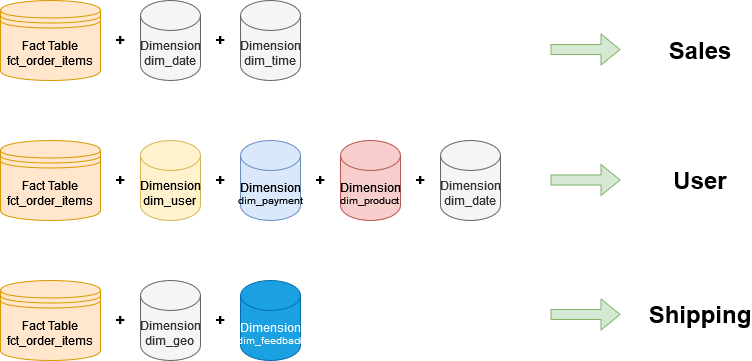

The diagram above was exported from draw.io. Its source (the exported page's mxGraphModel, read from the mxfile embedded in the PNG):
<mxGraphModel dx="782" dy="392" grid="1" gridSize="10" guides="1" tooltips="1" connect="1" arrows="1" fold="1" page="1" pageScale="1" pageWidth="1169" pageHeight="827" math="0" shadow="0">
  <root>
    <mxCell id="YBh5-vpRI9xhulzvlepe-0" />
    <mxCell id="YBh5-vpRI9xhulzvlepe-1" parent="YBh5-vpRI9xhulzvlepe-0" />
    <mxCell id="YBh5-vpRI9xhulzvlepe-3" value="&lt;div&gt;Dimension&lt;/div&gt;&lt;div&gt;dim_date&lt;br&gt;&lt;/div&gt;" style="shape=cylinder3;whiteSpace=wrap;html=1;boundedLbl=1;backgroundOutline=1;size=15;fillColor=#f5f5f5;strokeColor=#666666;fontColor=#333333;" vertex="1" parent="YBh5-vpRI9xhulzvlepe-1">
      <mxGeometry x="260" y="100" width="60" height="80" as="geometry" />
    </mxCell>
    <mxCell id="YBh5-vpRI9xhulzvlepe-4" value="&lt;div&gt;Dimension&lt;/div&gt;&lt;div&gt;dim_time&lt;br&gt;&lt;/div&gt;" style="shape=cylinder3;whiteSpace=wrap;html=1;boundedLbl=1;backgroundOutline=1;size=15;fillColor=#f5f5f5;strokeColor=#666666;fontColor=#333333;" vertex="1" parent="YBh5-vpRI9xhulzvlepe-1">
      <mxGeometry x="360" y="100" width="60" height="80" as="geometry" />
    </mxCell>
    <mxCell id="YBh5-vpRI9xhulzvlepe-5" value="&lt;div&gt;Fact Table&lt;/div&gt;&lt;div&gt;fct_order_items&lt;br&gt;&lt;/div&gt;" style="shape=datastore;whiteSpace=wrap;html=1;fillColor=#ffe6cc;strokeColor=#d79b00;" vertex="1" parent="YBh5-vpRI9xhulzvlepe-1">
      <mxGeometry x="120" y="100" width="100" height="80" as="geometry" />
    </mxCell>
    <mxCell id="YBh5-vpRI9xhulzvlepe-6" value="&lt;b&gt;&lt;font style=&quot;font-size: 16px&quot;&gt;+ &lt;/font&gt;&lt;/b&gt;" style="text;html=1;strokeColor=none;fillColor=none;align=center;verticalAlign=middle;whiteSpace=wrap;rounded=0;" vertex="1" parent="YBh5-vpRI9xhulzvlepe-1">
      <mxGeometry x="220" y="130" width="40" height="20" as="geometry" />
    </mxCell>
    <mxCell id="YBh5-vpRI9xhulzvlepe-7" value="&lt;b&gt;&lt;font style=&quot;font-size: 16px&quot;&gt;+ &lt;/font&gt;&lt;/b&gt;" style="text;html=1;strokeColor=none;fillColor=none;align=center;verticalAlign=middle;whiteSpace=wrap;rounded=0;" vertex="1" parent="YBh5-vpRI9xhulzvlepe-1">
      <mxGeometry x="320" y="130" width="40" height="20" as="geometry" />
    </mxCell>
    <mxCell id="YBh5-vpRI9xhulzvlepe-17" value="&lt;div&gt;Dimension&lt;/div&gt;&lt;div&gt;dim_user&lt;br&gt;&lt;/div&gt;" style="shape=cylinder3;whiteSpace=wrap;html=1;boundedLbl=1;backgroundOutline=1;size=15;fillColor=#fff2cc;strokeColor=#d6b656;" vertex="1" parent="YBh5-vpRI9xhulzvlepe-1">
      <mxGeometry x="260" y="240" width="60" height="80" as="geometry" />
    </mxCell>
    <mxCell id="YBh5-vpRI9xhulzvlepe-18" value="&lt;div&gt;Dimension&lt;/div&gt;&lt;div style=&quot;font-size: 10px&quot;&gt;dim_payment&lt;br&gt;&lt;/div&gt;" style="shape=cylinder3;whiteSpace=wrap;html=1;boundedLbl=1;backgroundOutline=1;size=15;fillColor=#dae8fc;strokeColor=#6c8ebf;" vertex="1" parent="YBh5-vpRI9xhulzvlepe-1">
      <mxGeometry x="360" y="240" width="60" height="80" as="geometry" />
    </mxCell>
    <mxCell id="YBh5-vpRI9xhulzvlepe-20" value="&lt;b&gt;&lt;font style=&quot;font-size: 16px&quot;&gt;+ &lt;/font&gt;&lt;/b&gt;" style="text;html=1;strokeColor=none;fillColor=none;align=center;verticalAlign=middle;whiteSpace=wrap;rounded=0;" vertex="1" parent="YBh5-vpRI9xhulzvlepe-1">
      <mxGeometry x="220" y="270" width="40" height="20" as="geometry" />
    </mxCell>
    <mxCell id="YBh5-vpRI9xhulzvlepe-21" value="&lt;b&gt;&lt;font style=&quot;font-size: 16px&quot;&gt;+ &lt;/font&gt;&lt;/b&gt;" style="text;html=1;strokeColor=none;fillColor=none;align=center;verticalAlign=middle;whiteSpace=wrap;rounded=0;" vertex="1" parent="YBh5-vpRI9xhulzvlepe-1">
      <mxGeometry x="320" y="270" width="40" height="20" as="geometry" />
    </mxCell>
    <mxCell id="YBh5-vpRI9xhulzvlepe-22" value="&lt;div&gt;Dimension&lt;/div&gt;&lt;div style=&quot;font-size: 10px&quot;&gt;dim_product&lt;br&gt;&lt;/div&gt;" style="shape=cylinder3;whiteSpace=wrap;html=1;boundedLbl=1;backgroundOutline=1;size=15;fillColor=#f8cecc;strokeColor=#b85450;" vertex="1" parent="YBh5-vpRI9xhulzvlepe-1">
      <mxGeometry x="460" y="240" width="60" height="80" as="geometry" />
    </mxCell>
    <mxCell id="YBh5-vpRI9xhulzvlepe-24" value="&lt;b&gt;&lt;font style=&quot;font-size: 16px&quot;&gt;+ &lt;/font&gt;&lt;/b&gt;" style="text;html=1;strokeColor=none;fillColor=none;align=center;verticalAlign=middle;whiteSpace=wrap;rounded=0;" vertex="1" parent="YBh5-vpRI9xhulzvlepe-1">
      <mxGeometry x="420" y="270" width="40" height="20" as="geometry" />
    </mxCell>
    <mxCell id="YBh5-vpRI9xhulzvlepe-25" value="&lt;b&gt;&lt;font style=&quot;font-size: 16px&quot;&gt;+ &lt;/font&gt;&lt;/b&gt;" style="text;html=1;strokeColor=none;fillColor=none;align=center;verticalAlign=middle;whiteSpace=wrap;rounded=0;" vertex="1" parent="YBh5-vpRI9xhulzvlepe-1">
      <mxGeometry x="520" y="270" width="40" height="20" as="geometry" />
    </mxCell>
    <mxCell id="YBh5-vpRI9xhulzvlepe-31" value="&lt;div&gt;Dimension&lt;/div&gt;&lt;div&gt;dim_geo&lt;br&gt;&lt;/div&gt;" style="shape=cylinder3;whiteSpace=wrap;html=1;boundedLbl=1;backgroundOutline=1;size=15;fillColor=#f5f5f5;strokeColor=#666666;fontColor=#333333;" vertex="1" parent="YBh5-vpRI9xhulzvlepe-1">
      <mxGeometry x="260" y="380" width="60" height="80" as="geometry" />
    </mxCell>
    <mxCell id="YBh5-vpRI9xhulzvlepe-32" value="&lt;div&gt;Dimension&lt;/div&gt;&lt;div style=&quot;font-size: 10px&quot;&gt;dim_feedback&lt;br&gt;&lt;/div&gt;" style="shape=cylinder3;whiteSpace=wrap;html=1;boundedLbl=1;backgroundOutline=1;size=15;fillColor=#1ba1e2;strokeColor=#006EAF;fontColor=#ffffff;" vertex="1" parent="YBh5-vpRI9xhulzvlepe-1">
      <mxGeometry x="360" y="380" width="60" height="80" as="geometry" />
    </mxCell>
    <mxCell id="YBh5-vpRI9xhulzvlepe-34" value="&lt;b&gt;&lt;font style=&quot;font-size: 16px&quot;&gt;+ &lt;/font&gt;&lt;/b&gt;" style="text;html=1;strokeColor=none;fillColor=none;align=center;verticalAlign=middle;whiteSpace=wrap;rounded=0;" vertex="1" parent="YBh5-vpRI9xhulzvlepe-1">
      <mxGeometry x="220" y="410" width="40" height="20" as="geometry" />
    </mxCell>
    <mxCell id="YBh5-vpRI9xhulzvlepe-35" value="&lt;b&gt;&lt;font style=&quot;font-size: 16px&quot;&gt;+ &lt;/font&gt;&lt;/b&gt;" style="text;html=1;strokeColor=none;fillColor=none;align=center;verticalAlign=middle;whiteSpace=wrap;rounded=0;" vertex="1" parent="YBh5-vpRI9xhulzvlepe-1">
      <mxGeometry x="320" y="410" width="40" height="20" as="geometry" />
    </mxCell>
    <mxCell id="YBh5-vpRI9xhulzvlepe-41" value="&lt;div&gt;Fact Table&lt;/div&gt;&lt;div&gt;fct_order_items&lt;br&gt;&lt;/div&gt;" style="shape=datastore;whiteSpace=wrap;html=1;fillColor=#ffe6cc;strokeColor=#d79b00;" vertex="1" parent="YBh5-vpRI9xhulzvlepe-1">
      <mxGeometry x="120" y="240" width="100" height="80" as="geometry" />
    </mxCell>
    <mxCell id="YBh5-vpRI9xhulzvlepe-42" value="&lt;div&gt;Fact Table&lt;/div&gt;&lt;div&gt;fct_order_items&lt;br&gt;&lt;/div&gt;" style="shape=datastore;whiteSpace=wrap;html=1;fillColor=#ffe6cc;strokeColor=#d79b00;" vertex="1" parent="YBh5-vpRI9xhulzvlepe-1">
      <mxGeometry x="120" y="380" width="100" height="80" as="geometry" />
    </mxCell>
    <mxCell id="YBh5-vpRI9xhulzvlepe-43" value="&lt;div&gt;Dimension&lt;/div&gt;&lt;div&gt;dim_date&lt;br&gt;&lt;/div&gt;" style="shape=cylinder3;whiteSpace=wrap;html=1;boundedLbl=1;backgroundOutline=1;size=15;fillColor=#f5f5f5;strokeColor=#666666;fontColor=#333333;" vertex="1" parent="YBh5-vpRI9xhulzvlepe-1">
      <mxGeometry x="560" y="240" width="60" height="80" as="geometry" />
    </mxCell>
    <mxCell id="YBh5-vpRI9xhulzvlepe-44" value="" style="shape=flexArrow;endArrow=classic;html=1;fillColor=#d5e8d4;strokeColor=#82b366;" edge="1" parent="YBh5-vpRI9xhulzvlepe-1">
      <mxGeometry width="50" height="50" relative="1" as="geometry">
        <mxPoint x="670" y="149" as="sourcePoint" />
        <mxPoint x="740" y="149" as="targetPoint" />
      </mxGeometry>
    </mxCell>
    <mxCell id="YBh5-vpRI9xhulzvlepe-45" value="" style="shape=flexArrow;endArrow=classic;html=1;fillColor=#d5e8d4;strokeColor=#82b366;" edge="1" parent="YBh5-vpRI9xhulzvlepe-1">
      <mxGeometry width="50" height="50" relative="1" as="geometry">
        <mxPoint x="670" y="279.5" as="sourcePoint" />
        <mxPoint x="740" y="279.5" as="targetPoint" />
      </mxGeometry>
    </mxCell>
    <mxCell id="YBh5-vpRI9xhulzvlepe-46" value="" style="shape=flexArrow;endArrow=classic;html=1;fillColor=#d5e8d4;strokeColor=#82b366;" edge="1" parent="YBh5-vpRI9xhulzvlepe-1">
      <mxGeometry width="50" height="50" relative="1" as="geometry">
        <mxPoint x="670" y="414" as="sourcePoint" />
        <mxPoint x="740" y="414" as="targetPoint" />
      </mxGeometry>
    </mxCell>
    <mxCell id="YBh5-vpRI9xhulzvlepe-47" value="&lt;div&gt;&lt;b&gt;&lt;font style=&quot;font-size: 24px&quot;&gt;Sales&lt;/font&gt;&lt;/b&gt;&lt;/div&gt;" style="text;html=1;strokeColor=none;fillColor=none;align=center;verticalAlign=middle;whiteSpace=wrap;rounded=0;" vertex="1" parent="YBh5-vpRI9xhulzvlepe-1">
      <mxGeometry x="800" y="140" width="40" height="20" as="geometry" />
    </mxCell>
    <mxCell id="YBh5-vpRI9xhulzvlepe-50" value="&lt;b&gt;&lt;font style=&quot;font-size: 24px&quot;&gt;User&lt;/font&gt;&lt;/b&gt;" style="text;html=1;strokeColor=none;fillColor=none;align=center;verticalAlign=middle;whiteSpace=wrap;rounded=0;" vertex="1" parent="YBh5-vpRI9xhulzvlepe-1">
      <mxGeometry x="800" y="270" width="40" height="20" as="geometry" />
    </mxCell>
    <mxCell id="YBh5-vpRI9xhulzvlepe-51" value="&lt;b&gt;&lt;font style=&quot;font-size: 24px&quot;&gt;Shipping&lt;/font&gt;&lt;/b&gt;" style="text;html=1;strokeColor=none;fillColor=none;align=center;verticalAlign=middle;whiteSpace=wrap;rounded=0;" vertex="1" parent="YBh5-vpRI9xhulzvlepe-1">
      <mxGeometry x="800" y="404" width="40" height="20" as="geometry" />
    </mxCell>
  </root>
</mxGraphModel>